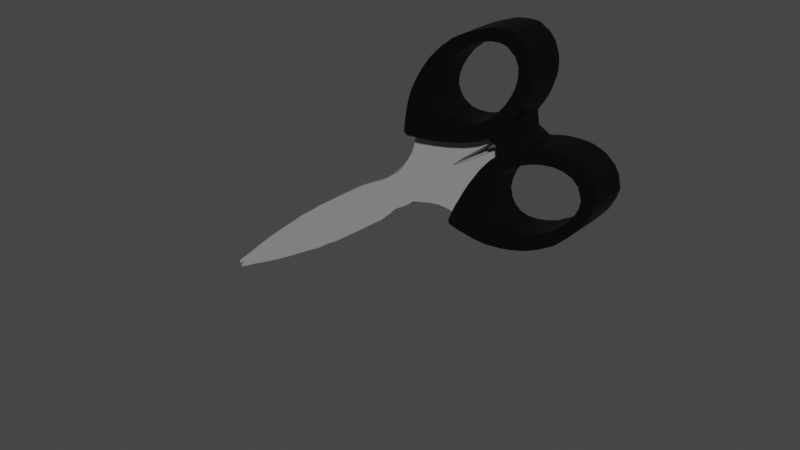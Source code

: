 # Source: Scissors_2.blend  (saved by Blender 2.93.21; exported with 4.5.12 LTS)
import bpy
from mathutils import Matrix  # noqa: F401  (used for matrix-valued properties, if any)

bpy.ops.wm.read_factory_settings(use_empty=True)
scene = bpy.context.scene
scene.name = 'Scene'

# ---- collections
col_collection = bpy.data.collections.new('Collection'); scene.collection.children.link(col_collection)

# ---- materials (node trees are filled in below, after node groups)
mat_material = bpy.data.materials.new('Material')
mat_material.use_transparent_shadow = False
mat_material_001 = bpy.data.materials.new('Material.001')
mat_material_001.use_transparent_shadow = False

# ---- material node trees
mat_material.use_nodes = True; mat_material.node_tree.nodes.clear()
_N = mat_material.node_tree.nodes; _L = mat_material.node_tree.links
n0 = _N.new('ShaderNodeBsdfPrincipled'); n0.name = 'Principled BSDF'; n0.location = (10, 300)
n0.distribution = 'GGX'
n0.subsurface_method = 'BURLEY'
n0.inputs[0].default_value = (0.0, 0.0, 0.0, 1.0)
n0.inputs[2].default_value = 0.5227
n0.inputs[3].default_value = 1.45
n0.inputs[13].default_value = 0.3091
n0.inputs[27].default_value = (0.0, 0.0, 0.0, 1.0)
n0.inputs[28].default_value = 1.0
n1 = _N.new('ShaderNodeOutputMaterial'); n1.name = 'Material Output'; n1.location = (300, 300)
_L.new(n0.outputs[0], n1.inputs[0])
n1.is_active_output = True
mat_material_001.use_nodes = True; mat_material_001.node_tree.nodes.clear()
_N = mat_material_001.node_tree.nodes; _L = mat_material_001.node_tree.links
n0 = _N.new('ShaderNodeBsdfPrincipled'); n0.name = 'Principled BSDF'; n0.location = (10, 300)
n0.distribution = 'GGX'
n0.subsurface_method = 'BURLEY'
n0.inputs[0].default_value = (0.3, 0.3, 0.3, 1.0)
n0.inputs[2].default_value = 0.5409
n0.inputs[3].default_value = 1.45
n0.inputs[13].default_value = 0.7
n0.inputs[27].default_value = (0.0, 0.0, 0.0, 1.0)
n0.inputs[28].default_value = 1.0
n1 = _N.new('ShaderNodeOutputMaterial'); n1.name = 'Material Output'; n1.location = (300, 300)
_L.new(n0.outputs[0], n1.inputs[0])
n1.is_active_output = True

# ---- world
world_world = bpy.data.worlds.new('World'); scene.world = world_world
world_world.use_nodes = True; world_world.node_tree.nodes.clear()
_N = world_world.node_tree.nodes; _L = world_world.node_tree.links
n0 = _N.new('ShaderNodeOutputWorld'); n0.name = 'World Output'; n0.location = (300, 300)
n1 = _N.new('ShaderNodeBackground'); n1.name = 'Background'; n1.location = (10, 300)
n1.inputs[0].default_value = (0.05088, 0.05088, 0.05088, 1.0)
_L.new(n1.outputs[0], n0.inputs[0])
n0.is_active_output = True
world_world.color = (0.05088, 0.05088, 0.05088)
world_world.use_sun_shadow = False
world_world.sun_shadow_jitter_overblur = 0.0

# ---- meshes
me_cube_001 = bpy.data.meshes.new('Cube.001')
me_cube_001.from_pydata([(-1.173, -1.0, -1.102), (-0.4775, -1.0, 0.4548), (-1.173, 1.0, -1.102), (-0.4775, 1.0, 0.4548), (0.7682, -1.0, -0.2711), (0.7924, -1.0, 0.7044), (0.7682, 1.0, -0.2711), (0.7924, 1.0, 0.7044), (0.02662, -1.0, -0.6208), (0.02662, 1.0, -0.6208), (-0.08916, -1.0, -0.6559), (-0.08916, 1.0, -0.6559), (-0.5583, 1.0, 0.06239), (-0.6452, 1.0, -0.08679), (-0.4406, 1.0, 0.2116), (-0.7043, 1.0, -0.3624), (-0.1829, -1.0, -0.6735), (-0.3882, 1.003, 0.2585), (-0.6604, 1.0, -0.4783), (-0.1829, 1.0, -0.6735), (-0.6969, 1.0, -0.2302), (-0.4272, 1.0, 0.2271), (-0.3502, 1.0, 0.2839), (-0.2971, 1.0, 0.3337), (-0.03367, 1.0, 0.507), (-0.1394, 1.0, 0.4447), (-0.2271, 1.0, 0.3915), (0.259, 1.0, 0.6176), (0.5129, 1.0, 0.6031), (0.3912, 1.0, 0.6262), (0.1155, 1.0, 0.5785), (-0.3263, -1.0, -0.6743), (-0.3263, 1.0, -0.6743), (-0.4585, -1.0, -0.6524), (-0.4585, 1.0, -0.6524), (-0.6604, -1.0, -0.4783), (0.2137, 1.0, -0.5261), (0.1282, 1.0, -0.5769), (0.4064, 1.0, -0.3624), (0.6558, 1.0, 0.4872), (0.6811, 1.0, 0.06239), (0.6106, 1.0, -0.08679), (0.7141, 1.0, 0.2116), (0.324, 1.0, -0.4436), (0.519, 1.0, -0.2302), (0.7123, 1.0, 0.355), (-0.7043, -1.0, -0.3624), (-0.6969, -1.0, -0.2302), (-0.6452, -1.0, -0.08679), (0.2137, -1.0, -0.5261), (0.1282, -1.0, -0.5769), (0.4064, -1.0, -0.3624), (0.6558, -1.0, 0.4872), (0.6811, -1.0, 0.06239), (0.6106, -1.0, -0.08679), (0.7141, -1.0, 0.2116), (0.519, -1.0, -0.2302), (-0.5583, -1.0, 0.06239), (0.7123, -1.0, 0.355), (0.324, -1.0, -0.4436), (-0.4406, -1.0, 0.2116), (-0.4272, -1.0, 0.2271), (-0.3882, -0.9971, 0.2585), (-0.3502, -1.0, 0.2839), (-0.2971, -1.0, 0.3337), (-0.1394, -1.0, 0.4447), (-0.2271, -1.0, 0.3915), (0.259, -1.0, 0.6176), (0.1155, -1.0, 0.5785), (0.5129, -1.0, 0.6031), (0.3912, -1.0, 0.6262), (-0.03367, -1.0, 0.507), (-0.6003, 1.0, -0.5626), (-0.6003, -1.0, -0.5626), (0.05304, 1.0, 0.7367), (0.05304, -1.0, 0.7367), (-0.296, 1.0, 0.5837), (-0.296, -1.0, 0.5837), (0.3251, 1.0, 0.6219), (0.3251, -1.0, 0.6219), (0.452, 1.0, 0.6146), (0.452, -1.0, 0.6146), (0.451, 1.0, 0.8278), (0.451, -1.0, 0.8278), (0.611, 1.0, 0.8187), (0.611, -1.0, 0.8187), (0.2482, 1.0, 0.803), (0.2482, -1.0, 0.803), (-0.1146, 1.0, 0.671), (-0.1146, -1.0, 0.671), (-0.38, 1.0, 0.5362), (-0.38, -1.0, 0.5362), (0.9471, -1.0, 0.2103), (0.9471, 1.0, 0.2103), (0.9427, -1.0, 0.4205), (0.9427, 1.0, 0.4205), (0.8743, -1.0, 0.605), (0.8743, 1.0, 0.605), (0.8775, -1.0, -0.04511), (0.8775, 1.0, -0.04511), (0.9321, -1.0, 0.1222), (0.9321, 1.0, 0.1222), (0.8266, -1.0, -0.166), (0.8266, 1.0, -0.166), (0.9497, -1.0, 0.3319), (0.9497, 1.0, 0.3319), (-0.1159, -1.0, -0.9396), (-0.1159, 1.0, -0.9396), (0.4125, -1.0, -0.8459), (0.4125, 1.0, -0.8459), (-0.5589, -1.0, -1.037), (-0.5589, 1.0, -1.037), (-0.7795, -1.0, -1.068), (-0.7795, 1.0, -1.068), (-0.3374, -1.0, -0.9936), (-0.3374, 1.0, -0.9936), (0.1623, -1.0, -0.8367), (0.1623, 1.0, -0.8367), (0.6636, -1.0, -0.4289), (0.6636, 1.0, -0.4289), (0.6981, 1.0, -0.6562), (0.6981, -1.0, -0.6562), (0.7213, -1.0, -0.3426), (0.7213, 1.0, -0.3426), (0.2693, -1.0, -0.7709), (0.2693, 1.0, -0.7709), (-0.005402, -1.0, -0.9013), (-0.005402, 1.0, -0.9013), (-0.2267, -1.0, -0.9663), (-0.2267, 1.0, -0.9663), (-0.4482, -1.0, -1.019), (-0.4482, 1.0, -1.019), (-0.6692, -1.0, -1.055), (-0.6692, 1.0, -1.055), (-0.8897, -1.0, -1.086), (-0.8897, 1.0, -1.086), (-0.9956, -1.0, -0.1637), (-0.9956, 1.0, -0.1637), (-0.7912, -1.0, 0.15), (-0.7912, 1.0, 0.15), (-1.17, -1.0, -0.6181), (-1.17, 1.0, -0.6181), (-1.215, -1.0, -0.8809), (-1.215, 1.0, -0.8809), (-1.106, -1.0, -0.3941), (-1.106, 1.0, -0.3941), (-0.8894, -1.0, 0.01396), (-0.8894, 1.0, 0.01396), (-0.6305, -1.0, 0.3215), (-0.6305, 1.0, 0.3215), (-1.224, -1.0, -0.9886), (-1.224, 1.0, -0.9886), (-1.189, -1.0, -0.7243), (-1.189, 1.0, -0.7243), (-1.14, -1.0, -0.5031), (-1.14, 1.0, -0.5031), (-1.043, -1.0, -0.256), (-1.043, 1.0, -0.256), (-0.9353, -1.0, -0.06222), (-0.9353, 1.0, -0.06222), (-0.8345, -1.0, 0.08773), (-0.8345, 1.0, 0.08773), (-0.6903, -1.0, 0.261), (-0.6903, 1.0, 0.261), (-0.563, -1.0, 0.3877), (-0.563, 1.0, 0.3877), (-1.23, -1.0, -1.062), (-1.23, 1.0, -1.062), (-5.243, -0.4559, -4.791), (-1.301, -0.457, -1.6), (-5.243, 0.4015, -4.791), (-1.651, -0.4559, -2.587), (0.3575, -0.4559, -0.7275), (0.3575, 0.4015, -0.7275), (-2.456, 0.4015, -3.237), (-2.834, -0.4559, -3.493), (-3.832, 0.4015, -4.09), (-1.138, -0.4559, -1.097), (-1.152, 0.9958, -1.097), (-3.935, -0.4559, -4.155), (-0.8803, 0.4015, -1.084), (-3.238, -0.4559, -3.755), (-3.14, 0.4015, -3.678), (-0.8803, -0.4559, -1.084), (-4.523, 0.4015, -4.479), (-4.523, -0.4559, -4.474), (-0.1376, 0.4015, -0.9491), (-1.817, -0.4559, -2.76), (-0.1376, -0.4559, -0.9491), (-0.3852, -0.4559, -1.004), (-0.3852, 0.4015, -1.004), (-2.274, -0.4559, -3.093), (-0.2614, 0.4015, -0.9756), (-0.2614, -0.4559, -0.9756), (-0.509, -0.4559, -1.03), (-0.509, 0.4015, -1.03), (-0.7566, 0.4015, -1.066), (-3.022, -0.4559, -3.606), (-2.794, 0.4015, -3.458), (-0.7566, -0.4559, -1.066), (-3.486, 0.4015, -3.892), (-1.004, -0.4559, -1.092), (-1.004, 0.4015, -1.092), (-3.599, -0.4559, -3.959), (-4.177, -0.4559, -4.291), (-4.177, 0.4015, -4.299), (-4.869, 0.4015, -4.649), (-4.869, -0.4559, -4.645), (-3.419, -0.4559, -3.287), (-3.419, 0.4015, -3.287), (-1.704, 0.4036, -2.015), (-1.628, -0.4584, -1.949), (-1.549, -0.4589, -1.893), (-1.677, 0.4041, -1.962), (-2.521, -0.4559, -2.53), (-2.521, 0.4015, -2.53), (-4.766, 0.4015, -4.391), (-4.093, 0.4015, -3.842), (-4.317, -0.4559, -4.023), (-2.072, -0.4559, -2.266), (-2.072, 0.4015, -2.266), (-1.73, 0.4031, -2.067), (0.25, 0.4015, -0.8738), (0.25, -0.4559, -0.8738), (-1.785, -0.4575, -2.072), (0.3878, 0.4015, -0.7939), (0.3878, -0.4559, -0.7939), (-1.47, -0.4593, -1.848), (0.3569, 0.4015, -0.7641), (0.3569, -0.4559, -0.7641), (-1.195, 0.4015, -1.148), (-1.41, 0.4026, -1.59), (-2.297, 0.4015, -2.387), (-0.1333, 0.4014, -1.243), (-0.3019, -0.4559, -1.295), (-4.766, -0.4559, -4.391), (-3.644, -0.4559, -3.471), (-3.868, 0.4015, -3.66), (-2.297, -0.4559, -2.387), (-2.166, 0.4015, -3.03), (-0.5709, -0.4559, -1.039), (-0.5709, 0.4015, -1.039), (-2.372, -0.4559, -3.165), (-2.97, 0.4015, -2.908), (-1.707, -0.4579, -2.011), (-4.317, 0.4015, -4.023), (-1.651, 0.4045, -1.915), (-2.97, -0.4559, -2.908), (-1.209, -0.4584, -1.437), (0.3829, 0.4015, -0.7824), (0.3829, -0.4559, -0.7824), (-1.624, 0.405, -1.879), (-1.162, -0.4585, -1.285), (-1.183, -0.4585, -1.356), (-1.257, -0.4584, -1.537), (-3.644, 0.4015, -3.471), (-4.991, 0.4015, -4.574), (-4.991, -0.4559, -4.574), (-4.542, 0.4015, -4.212), (-4.542, -0.4559, -4.212), (-4.429, 0.4015, -4.118), (-4.429, -0.4559, -4.118), (-4.205, -0.4559, -3.934), (-4.205, 0.4015, -3.934), (-4.654, 0.4015, -4.3), (-4.654, -0.4559, -4.3), (-5.243, 0.0004652, -4.791), (-2.826, 0.0004651, -3.481), (-3.935, 0.0004652, -4.155), (-3.238, 0.0004652, -3.755), (-4.523, 0.0004652, -4.474), (-3.022, 0.0004652, -3.606), (-3.599, 0.0004652, -3.959), (-4.177, 0.0004652, -4.291), (-4.869, 0.0004652, -4.645), (-4.317, 0.0004652, -4.023), (-4.991, 0.0004652, -4.574), (-4.542, 0.0004652, -4.212), (-2.373, 0.0004652, -3.166), (-4.766, 0.0004652, -4.391), (-4.429, 0.0004652, -4.118), (-4.205, 0.0004652, -3.934), (-4.654, 0.0004652, -4.3), (-5.056, 0.4015, -4.75), (-5.056, -0.4559, -4.744), (-5.056, 0.0004652, -4.744), (-5.149, 0.4015, -4.801), (-5.149, 0.0004652, -4.799), (-5.149, -0.4559, -4.799), (-5.214, 0.4015, -4.825), (-5.214, 0.0004652, -4.817), (-5.214, -0.4559, -4.817), (0.4933, 1.0, -0.7923), (0.4933, -1.0, -0.7923), (0.6251, 1.0, -0.7047), (0.6251, -1.0, -0.7047), (0.5092, 1.0, -0.8163), (0.5092, -1.0, -0.8163), (0.641, 1.0, -0.7287), (0.641, -1.0, -0.7287)], [], [(164, 1, 3, 165), (28, 7, 97, 95, 105, 93, 101, 99, 103, 6, 123, 119, 120, 294, 292, 109, 125, 117, 127, 107, 129, 115, 131, 111, 133, 113, 135, 2, 167, 151, 143, 153, 141, 155, 145, 157, 137, 159, 147, 161, 139, 163, 149, 165, 3, 22, 17, 21, 14, 12, 13, 20, 15, 18, 72, 34, 32, 19, 11, 9, 37, 36, 43, 38, 44, 41, 40, 42, 45, 39), (3, 90, 76, 88, 74, 86, 82, 84, 7, 28, 80, 29, 78, 27, 30, 24, 25, 26, 23, 22), (97, 7, 5, 96), (123, 6, 4, 122), (90, 3, 1, 91), (63, 1, 164, 148, 162, 138, 160, 146, 158, 136, 156, 144, 154, 140, 152, 142, 150, 166, 0, 134, 112, 132, 110, 130, 114, 128, 106, 126, 116, 124, 108, 293, 295, 121, 118, 122, 4, 102, 98, 100, 92, 104, 94, 96, 5, 69, 52, 58, 55, 53, 54, 56, 51, 59, 49, 50, 8, 10, 16, 31, 33, 73, 35, 46, 47, 48, 57, 60, 61, 62), (69, 5, 85, 83, 87, 75, 89, 77, 91, 1, 63, 64, 66, 65, 71, 68, 67, 79, 70, 81), (24, 30, 68, 71), (30, 27, 67, 68), (78, 29, 70, 79), (80, 28, 69, 81), (69, 28, 39, 52), (52, 39, 45, 58), (58, 45, 42, 55), (55, 42, 40, 53), (53, 40, 41, 54), (54, 41, 44, 56), (56, 44, 38, 51), (51, 38, 43, 59), (59, 43, 36, 49), (49, 36, 37, 50), (50, 37, 9, 8), (11, 10, 8, 9), (19, 16, 10, 11), (32, 31, 16, 19), (34, 33, 31, 32), (72, 73, 33, 34), (18, 15, 46, 35), (15, 20, 47, 46), (20, 13, 48, 47), (13, 12, 57, 48), (12, 14, 60, 57), (14, 21, 61, 60), (21, 17, 62, 61), (17, 22, 63, 62), (22, 23, 64, 63), (23, 26, 66, 64), (26, 25, 65, 66), (25, 24, 71, 65), (18, 35, 73, 72), (86, 74, 75, 87), (88, 76, 77, 89), (27, 78, 79, 67), (29, 80, 81, 70), (84, 82, 83, 85), (7, 84, 85, 5), (82, 86, 87, 83), (74, 88, 89, 75), (76, 90, 91, 77), (101, 93, 92, 100), (105, 95, 94, 104), (95, 97, 96, 94), (103, 99, 98, 102), (99, 101, 100, 98), (6, 103, 102, 4), (93, 105, 104, 92), (129, 107, 106, 128), (125, 109, 108, 124), (133, 111, 110, 132), (135, 113, 112, 134), (131, 115, 114, 130), (127, 117, 116, 126), (294, 120, 121, 295), (156, 136, 137, 157), (119, 123, 122, 118), (117, 125, 124, 116), (107, 127, 126, 106), (115, 129, 128, 114), (111, 131, 130, 110), (113, 133, 132, 112), (2, 135, 134, 0), (120, 119, 118, 121), (160, 138, 139, 161), (152, 140, 141, 153), (150, 142, 143, 151), (154, 144, 145, 155), (158, 146, 147, 159), (162, 148, 149, 163), (166, 150, 151, 167), (142, 152, 153, 143), (140, 154, 155, 141), (144, 156, 157, 145), (136, 158, 159, 137), (146, 160, 161, 147), (138, 162, 163, 139), (148, 164, 165, 149), (0, 166, 167, 2), (227, 169, 231, 251), (228, 173, 172, 229), (271, 267, 175, 197), (202, 178, 177, 201), (196, 180, 183, 199), (273, 268, 179, 204), (272, 269, 181, 203), (173, 186, 188, 172), (196, 199, 240, 241), (192, 190, 189, 193), (186, 192, 193, 188), (190, 195, 194, 189), (274, 270, 185, 207), (269, 271, 197, 181), (230, 178, 202), (180, 202, 201, 183), (268, 272, 203, 179), (178, 230, 231, 169, 254, 248, 253, 252, 177), (270, 273, 204, 185), (244, 211, 213, 210), (224, 244, 210, 221), (280, 275, 245, 260), (282, 277, 258, 264), (236, 208, 209, 255), (211, 212, 246, 213), (276, 279, 216, 256), (237, 236, 255), (247, 214, 215, 243), (222, 223, 234, 233), (238, 219, 220, 232), (219, 224, 221, 220), (222, 225, 226, 223), (196, 241, 195, 190, 192, 186, 173, 228, 249, 225, 222, 233, 239, 174, 198, 182, 200, 176, 205, 184, 206, 283, 286, 289, 170, 256, 216, 264, 258, 260, 245, 263, 217, 237, 255, 209, 243, 215, 232, 220, 221, 210, 213, 246, 251, 231, 230, 202, 180), (249, 228, 229, 250), (214, 238, 232, 215), (233, 234, 171, 187, 191, 242, 278, 239), (279, 282, 264, 216), (277, 280, 260, 258), (240, 199, 183, 201, 177, 252, 253, 248, 254, 169, 227, 212, 211, 244, 224, 219, 238, 214, 247, 208, 236, 237, 217, 262, 218, 261, 259, 265, 235, 257, 168, 291, 288, 284, 207, 185, 204, 179, 203, 181, 197, 175, 242, 191, 187, 171, 234, 223, 226, 250, 229, 172, 188, 193, 189, 194), (285, 274, 207, 284), (195, 241, 240, 194), (208, 247, 243, 209), (275, 281, 263, 245), (267, 278, 242, 175), (266, 276, 256, 170), (225, 249, 250, 226), (212, 227, 251, 246), (262, 217, 263, 281), (168, 257, 276, 266), (174, 239, 278, 267), (218, 262, 281, 275), (259, 261, 280, 277), (235, 265, 282, 279), (257, 235, 279, 276), (265, 259, 277, 282), (283, 206, 274, 285), (184, 205, 273, 270), (176, 200, 272, 268), (182, 198, 271, 269), (206, 184, 270, 274), (200, 182, 269, 272), (205, 176, 268, 273), (198, 174, 267, 271), (261, 218, 275, 280), (286, 283, 285, 287), (287, 285, 284, 288), (290, 287, 288, 291), (289, 286, 287, 290), (170, 289, 290, 266), (266, 290, 291, 168), (109, 292, 293, 108), (294, 295, 299, 298), (296, 298, 299, 297), (292, 294, 298, 296), (295, 293, 297, 299), (293, 292, 296, 297)])
me_cube_001.polygons.foreach_set('material_index', [0, 0, 0, 0, 0, 0, 0, 0, 0, 0, 0, 0, 0, 0, 0, 0, 0, 0, 0, 0, 0, 0, 0, 0, 0, 0, 0, 0, 0, 0, 0, 0, 0, 0, 0, 0, 0, 0, 0, 0, 0, 0, 0, 0, 0, 0, 0, 0, 0, 0, 0, 0, 0, 0, 0, 0, 0, 0, 0, 0, 0, 0, 0, 0, 0, 0, 0, 0, 0, 0, 0, 0, 0, 0, 0, 0, 0, 0, 0, 0, 0, 0, 0, 0, 0, 0, 0, 0, 1, 0, 1, 0, 0, 1, 1, 0, 0, 0, 0, 0, 1, 1, 0, 0, 1, 1, 1, 1, 1, 1, 1, 1, 1, 1, 1, 1, 1, 1, 1, 1, 1, 0, 1, 1, 1, 1, 1, 1, 0, 1, 1, 1, 1, 0, 1, 1, 1, 1, 1, 1, 1, 1, 1, 1, 1, 1, 1, 1, 1, 1, 1, 1, 1, 1, 1, 1, 1, 1, 0, 0, 0, 0, 0, 0])
_uv = me_cube_001.uv_layers.new(name='UVMap')
_uv.uv.foreach_set('vector', [0.6094, 0.0, 0.625, 0.0, 0.625, 0.25, 0.6094, 0.25, 0.5754, 0.4384, 0.625, 0.5, 0.5938, 0.5, 0.5625, 0.5, 0.5312, 0.5, 0.5, 0.5, 0.4688, 0.5, 0.4375, 0.5, 0.4062, 0.5, 0.375, 0.5, 0.375, 0.4844, 0.375, 0.4688, 0.375, 0.4611, 0.375, 0.4551, 0.375, 0.4442, 0.375, 0.4375, 0.375, 0.4219, 0.375, 0.4062, 0.375, 0.3906, 0.375, 0.375, 0.375, 0.3593, 0.375, 0.3437, 0.375, 0.328, 0.375, 0.3124, 0.375, 0.2968, 0.375, 0.2812, 0.375, 0.2656, 0.375, 0.25, 0.3828, 0.25, 0.3906, 0.25, 0.4062, 0.25, 0.4219, 0.25, 0.4375, 0.25, 0.4531, 0.25, 0.4688, 0.25, 0.4844, 0.25, 0.5, 0.25, 0.5156, 0.25, 0.5312, 0.25, 0.5469, 0.25, 0.5625, 0.25, 0.5781, 0.25, 0.5938, 0.25, 0.6094, 0.25, 0.625, 0.25, 0.5754, 0.3032, 0.5609, 0.2913, 0.5444, 0.2825, 0.5264, 0.277, 0.5078, 0.2752, 0.4892, 0.277, 0.4712, 0.2825, 0.4547, 0.2913, 0.4402, 0.3032, 0.4343, 0.3104, 0.4283, 0.3177, 0.4195, 0.3342, 0.4141, 0.3521, 0.4122, 0.3708, 0.4141, 0.3894, 0.4195, 0.4074, 0.4283, 0.4239, 0.4402, 0.4384, 0.4547, 0.4503, 0.4712, 0.4591, 0.4892, 0.4645, 0.5078, 0.4664, 0.5264, 0.4645, 0.5444, 0.4591, 0.5609, 0.4503, 0.625, 0.25, 0.625, 0.2812, 0.625, 0.3125, 0.625, 0.3438, 0.625, 0.375, 0.625, 0.4062, 0.625, 0.4375, 0.625, 0.4688, 0.625, 0.5, 0.5754, 0.4384, 0.5813, 0.4311, 0.5873, 0.4239, 0.5917, 0.4156, 0.5961, 0.4074, 0.6015, 0.3894, 0.6034, 0.3708, 0.6015, 0.3521, 0.5961, 0.3342, 0.5873, 0.3177, 0.5754, 0.3032, 0.5938, 0.5, 0.625, 0.5, 0.625, 0.75, 0.5938, 0.75, 0.3594, 0.5, 0.375, 0.5, 0.375, 0.75, 0.3594, 0.75, 0.8438, 0.5, 0.875, 0.5, 0.875, 0.75, 0.8438, 0.75, 0.5754, 0.9468, 0.625, 1.0, 0.6094, 1.0, 0.5938, 1.0, 0.5781, 1.0, 0.5625, 1.0, 0.5469, 1.0, 0.5312, 1.0, 0.5156, 1.0, 0.5, 1.0, 0.4844, 1.0, 0.4688, 1.0, 0.4531, 1.0, 0.4375, 1.0, 0.4219, 1.0, 0.4062, 1.0, 0.3906, 1.0, 0.3828, 1.0, 0.375, 1.0, 0.375, 0.9844, 0.375, 0.9688, 0.375, 0.9532, 0.375, 0.9376, 0.375, 0.922, 0.375, 0.9063, 0.375, 0.8907, 0.375, 0.875, 0.375, 0.8594, 0.375, 0.8438, 0.375, 0.8281, 0.375, 0.8125, 0.375, 0.8058, 0.375, 0.7949, 0.375, 0.7889, 0.375, 0.7812, 0.375, 0.7656, 0.375, 0.75, 0.4062, 0.75, 0.4375, 0.75, 0.4688, 0.75, 0.5, 0.75, 0.5312, 0.75, 0.5625, 0.75, 0.5938, 0.75, 0.625, 0.75, 0.5754, 0.8116, 0.5609, 0.7997, 0.5444, 0.7909, 0.5264, 0.7855, 0.5078, 0.7836, 0.4892, 0.7855, 0.4712, 0.7909, 0.4547, 0.7997, 0.4402, 0.8116, 0.4283, 0.8261, 0.4195, 0.8426, 0.4141, 0.8606, 0.4122, 0.8792, 0.4141, 0.8979, 0.4195, 0.9158, 0.4283, 0.9323, 0.4343, 0.9396, 0.4402, 0.9468, 0.4547, 0.9587, 0.4712, 0.9675, 0.4892, 0.973, 0.5078, 0.9748, 0.5264, 0.973, 0.5444, 0.9675, 0.5609, 0.9587, 0.5754, 0.8116, 0.625, 0.75, 0.625, 0.7812, 0.625, 0.8125, 0.625, 0.8438, 0.625, 0.875, 0.625, 0.9062, 0.625, 0.9375, 0.625, 0.9688, 0.625, 1.0, 0.5754, 0.9468, 0.5873, 0.9323, 0.5961, 0.9158, 0.6015, 0.8979, 0.6034, 0.8792, 0.6015, 0.8606, 0.5961, 0.8426, 0.5917, 0.8344, 0.5873, 0.8261, 0.5813, 0.8189, 1.0, 0.5641, 0.9688, 0.5641, 0.9687, 0.94, 1.0, 0.94, 0.9687, 0.5641, 0.9375, 0.5641, 0.9375, 0.94, 0.9688, 0.94, 0.9219, 0.5641, 0.9062, 0.5641, 0.9062, 0.94, 0.9219, 0.94, 0.8906, 0.5641, 0.875, 0.5641, 0.875, 0.94, 0.8906, 0.94, 0.875, 0.94, 0.875, 0.5641, 0.8438, 0.5641, 0.8437, 0.94, 0.8438, 0.94, 0.8438, 0.5641, 0.8125, 0.5641, 0.8125, 0.94, 0.8125, 0.94, 0.8125, 0.5641, 0.7812, 0.5641, 0.7812, 0.94, 0.7812, 0.94, 0.7812, 0.5641, 0.75, 0.5641, 0.75, 0.94, 0.75, 0.94, 0.75, 0.5641, 0.7188, 0.5641, 0.7187, 0.94, 0.7188, 0.94, 0.7188, 0.5641, 0.6875, 0.5641, 0.6875, 0.94, 0.6875, 0.94, 0.6875, 0.5641, 0.6562, 0.5641, 0.6562, 0.94, 0.6562, 0.94, 0.6562, 0.5641, 0.625, 0.5641, 0.625, 0.94, 0.625, 0.94, 0.625, 0.5641, 0.5938, 0.5641, 0.5937, 0.94, 0.5938, 0.94, 0.5938, 0.5641, 0.5625, 0.5641, 0.5625, 0.94, 0.5625, 0.94, 0.5625, 0.5641, 0.5312, 0.5641, 0.5312, 0.94, 0.5, 0.5641, 0.5, 0.94, 0.5312, 0.94, 0.5312, 0.5641, 0.4688, 0.5641, 0.4688, 0.94, 0.5, 0.94, 0.5, 0.5641, 0.4375, 0.5641, 0.4375, 0.94, 0.4688, 0.94, 0.4688, 0.5641, 0.4062, 0.5641, 0.4062, 0.94, 0.4375, 0.94, 0.4375, 0.5641, 0.3906, 0.5641, 0.3906, 0.94, 0.4062, 0.94, 0.4062, 0.5641, 0.375, 0.5641, 0.3438, 0.5641, 0.3438, 0.94, 0.375, 0.94, 0.3438, 0.5641, 0.3125, 0.5641, 0.3125, 0.94, 0.3438, 0.94, 0.3125, 0.5641, 0.2812, 0.5641, 0.2812, 0.94, 0.3125, 0.94, 0.2812, 0.5641, 0.25, 0.5641, 0.25, 0.94, 0.2812, 0.94, 0.25, 0.5641, 0.2188, 0.5641, 0.2188, 0.94, 0.25, 0.94, 0.2188, 0.5641, 0.1875, 0.5641, 0.1875, 0.94, 0.2188, 0.94, 0.1875, 0.5641, 0.1562, 0.5641, 0.1562, 0.94, 0.1875, 0.94, 0.1562, 0.5641, 0.125, 0.5641, 0.125, 0.94, 0.1562, 0.94, 0.125, 0.5641, 0.09375, 0.5641, 0.09375, 0.94, 0.125, 0.94, 0.09375, 0.5641, 0.0625, 0.5641, 0.0625, 0.94, 0.09375, 0.94, 0.0625, 0.5641, 0.03125, 0.5641, 0.03125, 0.94, 0.0625, 0.94, 0.03125, 0.5641, 0.0, 0.5641, 0.0, 0.94, 0.03125, 0.94, 0.375, 0.5641, 0.375, 0.94, 0.3906, 0.94, 0.3906, 0.5641, 0.7188, 0.5, 0.75, 0.5, 0.75, 0.75, 0.7188, 0.75, 0.7812, 0.5, 0.8125, 0.5, 0.8125, 0.75, 0.7812, 0.75, 0.9375, 0.5641, 0.9219, 0.5641, 0.9219, 0.94, 0.9375, 0.94, 0.9062, 0.5641, 0.8906, 0.5641, 0.8906, 0.94, 0.9062, 0.94, 0.6562, 0.5, 0.6875, 0.5, 0.6875, 0.75, 0.6562, 0.75, 0.625, 0.5, 0.6562, 0.5, 0.6562, 0.75, 0.625, 0.75, 0.6875, 0.5, 0.7188, 0.5, 0.7188, 0.75, 0.6875, 0.75, 0.75, 0.5, 0.7812, 0.5, 0.7812, 0.75, 0.75, 0.75, 0.8125, 0.5, 0.8438, 0.5, 0.8438, 0.75, 0.8125, 0.75, 0.4688, 0.5, 0.5, 0.5, 0.5, 0.75, 0.4688, 0.75, 0.5312, 0.5, 0.5625, 0.5, 0.5625, 0.75, 0.5312, 0.75, 0.5625, 0.5, 0.5938, 0.5, 0.5938, 0.75, 0.5625, 0.75, 0.4062, 0.5, 0.4375, 0.5, 0.4375, 0.75, 0.4062, 0.75, 0.4375, 0.5, 0.4688, 0.5, 0.4688, 0.75, 0.4375, 0.75, 0.375, 0.5, 0.4062, 0.5, 0.4062, 0.75, 0.375, 0.75, 0.5, 0.5, 0.5312, 0.5, 0.5312, 0.75, 0.5, 0.75, 0.2343, 0.5, 0.25, 0.5, 0.25, 0.75, 0.2343, 0.75, 0.2969, 0.5, 0.3125, 0.5, 0.3125, 0.75, 0.2969, 0.75, 0.1718, 0.5, 0.1874, 0.5, 0.1874, 0.75, 0.1718, 0.75, 0.1406, 0.5, 0.1562, 0.5, 0.1562, 0.75, 0.1406, 0.75, 0.203, 0.5, 0.2187, 0.5, 0.2187, 0.75, 0.203, 0.75, 0.2656, 0.5, 0.2812, 0.5, 0.2812, 0.75, 0.2656, 0.75, 0.3301, 0.5, 0.3361, 0.5, 0.3361, 0.75, 0.3301, 0.75, 0.4844, 0.0, 0.5, 0.0, 0.5, 0.25, 0.4844, 0.25, 0.3438, 0.5, 0.3594, 0.5, 0.3594, 0.75, 0.3438, 0.75, 0.2812, 0.5, 0.2969, 0.5, 0.2969, 0.75, 0.2812, 0.75, 0.25, 0.5, 0.2656, 0.5, 0.2656, 0.75, 0.25, 0.75, 0.2187, 0.5, 0.2343, 0.5, 0.2343, 0.75, 0.2187, 0.75, 0.1874, 0.5, 0.203, 0.5, 0.203, 0.75, 0.1874, 0.75, 0.1562, 0.5, 0.1718, 0.5, 0.1718, 0.75, 0.1562, 0.75, 0.125, 0.5, 0.1406, 0.5, 0.1406, 0.75, 0.125, 0.75, 0.3361, 0.5, 0.3438, 0.5, 0.3438, 0.75, 0.3361, 0.75, 0.5469, 0.0, 0.5625, 0.0, 0.5625, 0.25, 0.5469, 0.25, 0.4219, 0.0, 0.4375, 0.0, 0.4375, 0.25, 0.4219, 0.25, 0.3906, 0.0, 0.4062, 0.0, 0.4062, 0.25, 0.3906, 0.25, 0.4531, 0.0, 0.4688, 0.0, 0.4688, 0.25, 0.4531, 0.25, 0.5156, 0.0, 0.5312, 0.0, 0.5312, 0.25, 0.5156, 0.25, 0.5781, 0.0, 0.5938, 0.0, 0.5938, 0.25, 0.5781, 0.25, 0.3828, 0.0, 0.3906, 0.0, 0.3906, 0.25, 0.3828, 0.25, 0.4062, 0.0, 0.4219, 0.0, 0.4219, 0.25, 0.4062, 0.25, 0.4375, 0.0, 0.4531, 0.0, 0.4531, 0.25, 0.4375, 0.25, 0.4688, 0.0, 0.4844, 0.0, 0.4844, 0.25, 0.4688, 0.25, 0.5, 0.0, 0.5156, 0.0, 0.5156, 0.25, 0.5, 0.25, 0.5312, 0.0, 0.5469, 0.0, 0.5469, 0.25, 0.5312, 0.25, 0.5625, 0.0, 0.5781, 0.0, 0.5781, 0.25, 0.5625, 0.25, 0.5938, 0.0, 0.6094, 0.0, 0.6094, 0.25, 0.5938, 0.25, 0.375, 0.0, 0.3828, 0.0, 0.3828, 0.25, 0.375, 0.25, 0.6211, 0.0, 0.625, 0.0, 0.6211, 0.2813, 0.6191, 0.2656, 0.6211, 0.5, 0.625, 0.5, 0.625, 0.75, 0.6211, 0.75, 0.2344, 0.625, 0.25, 0.625, 0.25, 0.75, 0.2344, 0.75, 0.7969, 0.5, 0.8125, 0.5, 0.8125, 0.75, 0.7969, 0.75, 0.7656, 0.5, 0.7812, 0.5, 0.7812, 0.75, 0.7656, 0.75, 0.1719, 0.625, 0.1875, 0.625, 0.1875, 0.75, 0.1719, 0.75, 0.2031, 0.625, 0.2188, 0.625, 0.2188, 0.75, 0.2031, 0.75, 0.625, 0.5, 0.6875, 0.5, 0.6875, 0.75, 0.625, 0.75, 0.7656, 0.5, 0.7656, 0.75, 0.7422, 0.75, 0.7422, 0.5, 0.7031, 0.5, 0.7188, 0.5, 0.7188, 0.75, 0.7031, 0.75, 0.6875, 0.5, 0.7031, 0.5, 0.7031, 0.75, 0.6875, 0.75, 0.7188, 0.5, 0.7344, 0.5, 0.7344, 0.75, 0.7188, 0.75, 0.1406, 0.625, 0.1562, 0.625, 0.1562, 0.75, 0.1406, 0.75, 0.2188, 0.625, 0.2344, 0.625, 0.2344, 0.75, 0.2188, 0.75, 0.6211, 0.3125, 0.625, 0.3125, 0.625, 0.3281, 0.7812, 0.5, 0.7969, 0.5, 0.7969, 0.75, 0.7812, 0.75, 0.1875, 0.625, 0.2031, 0.625, 0.2031, 0.75, 0.1875, 0.75, 0.625, 0.3125, 0.6211, 0.3125, 0.6211, 0.2813, 0.875, 0.75, 0.8594, 0.75, 0.8438, 0.75, 0.8359, 0.75, 0.8281, 0.75, 0.8125, 0.75, 0.1562, 0.625, 0.1719, 0.625, 0.1719, 0.75, 0.1562, 0.75, 0.6182, 0.0, 0.6191, 0.0, 0.6143, 0.2578, 0.6118, 0.2539, 0.6172, 0.0, 0.6182, 0.0, 0.6118, 0.2539, 0.6094, 0.25, 0.4297, 0.125, 0.4375, 0.125, 0.4375, 0.25, 0.4297, 0.25, 0.4141, 0.125, 0.4219, 0.125, 0.4219, 0.25, 0.4141, 0.25, 0.4844, 0.0, 0.5, 0.0, 0.5, 0.25, 0.4844, 0.25, 0.6191, 0.0, 0.6201, 0.0, 0.6167, 0.2617, 0.6143, 0.2578, 0.3906, 0.125, 0.4062, 0.125, 0.4062, 0.25, 0.3906, 0.25, 0.4688, 0.25, 0.4844, 0.0, 0.4844, 0.25, 0.5312, 0.0, 0.5625, 0.0, 0.5625, 0.25, 0.5312, 0.25, 0.6094, 0.5, 0.6094, 0.75, 0.5781, 0.75, 0.5781, 0.5, 0.5781, 0.0, 0.5938, 0.0, 0.5937, 0.25, 0.5781, 0.25, 0.5938, 0.0, 0.6172, 0.0, 0.6094, 0.25, 0.5937, 0.25, 0.6094, 0.5, 0.6172, 0.5, 0.6172, 0.75, 0.6094, 0.75, 0.625, 0.3594, 0.625, 0.3828, 0.625, 0.3906, 0.625, 0.4062, 0.625, 0.4219, 0.625, 0.4375, 0.625, 0.5, 0.6211, 0.5, 0.6191, 0.5, 0.6172, 0.5, 0.6094, 0.5, 0.5781, 0.5, 0.375, 0.3828, 0.375, 0.375, 0.375, 0.3594, 0.375, 0.3438, 0.375, 0.3281, 0.375, 0.3125, 0.375, 0.2969, 0.375, 0.2812, 0.375, 0.2656, 0.375, 0.2578, 0.375, 0.2539, 0.375, 0.252, 0.375, 0.25, 0.3906, 0.25, 0.4062, 0.25, 0.4141, 0.25, 0.4219, 0.25, 0.4297, 0.25, 0.4375, 0.25, 0.4453, 0.25, 0.4531, 0.25, 0.4688, 0.25, 0.4844, 0.25, 0.5, 0.25, 0.5312, 0.25, 0.5625, 0.25, 0.5781, 0.25, 0.5937, 0.25, 0.6094, 0.25, 0.6118, 0.2539, 0.6143, 0.2578, 0.6167, 0.2617, 0.6191, 0.2656, 0.6211, 0.2813, 0.6211, 0.3125, 0.625, 0.3281, 0.625, 0.3438, 0.6191, 0.5, 0.6211, 0.5, 0.6211, 0.75, 0.6191, 0.75, 0.5625, 0.0, 0.5781, 0.0, 0.5781, 0.25, 0.5625, 0.25, 0.5781, 0.5, 0.5781, 0.75, 0.375, 0.75, 0.3125, 0.75, 0.2812, 0.75, 0.2578, 0.75, 0.3164, 0.5664, 0.375, 0.3828, 0.4062, 0.125, 0.4141, 0.125, 0.4141, 0.25, 0.4062, 0.25, 0.4219, 0.125, 0.4297, 0.125, 0.4297, 0.25, 0.4219, 0.25, 0.625, 0.8672, 0.625, 0.8906, 0.625, 0.9062, 0.625, 0.9219, 0.625, 0.9375, 0.625, 0.9531, 0.625, 0.9609, 0.625, 0.9688, 0.625, 0.9844, 0.625, 1.0, 0.6211, 1.0, 0.6201, 1.0, 0.6191, 1.0, 0.6182, 1.0, 0.6172, 1.0, 0.5938, 1.0, 0.5781, 1.0, 0.5625, 1.0, 0.5312, 1.0, 0.5, 1.0, 0.4844, 1.0, 0.4688, 0.25, 0.4531, 0.25, 0.4453, 1.0, 0.4375, 1.0, 0.4297, 1.0, 0.4219, 1.0, 0.4141, 1.0, 0.4062, 1.0, 0.3906, 1.0, 0.375, 1.0, 0.375, 0.998, 0.375, 0.9961, 0.375, 0.9922, 0.375, 0.9844, 0.375, 0.9688, 0.375, 0.9531, 0.375, 0.9375, 0.375, 0.9219, 0.375, 0.9062, 0.375, 0.8906, 0.375, 0.875, 0.375, 0.8672, 0.375, 0.8438, 0.375, 0.8125, 0.375, 0.75, 0.5781, 0.75, 0.6094, 0.75, 0.6172, 0.75, 0.6191, 0.75, 0.6211, 0.75, 0.625, 0.75, 0.625, 0.8125, 0.625, 0.8281, 0.625, 0.8438, 0.625, 0.8594, 0.1328, 0.625, 0.1406, 0.625, 0.1406, 0.75, 0.1328, 0.75, 0.7344, 0.5, 0.7422, 0.5, 0.7422, 0.75, 0.7344, 0.75, 0.5, 0.0, 0.5312, 0.0, 0.5312, 0.25, 0.5, 0.25, 0.4375, 0.125, 0.4453, 0.125, 0.4453, 0.25, 0.4375, 0.25, 0.25, 0.625, 0.2578, 0.625, 0.2578, 0.75, 0.25, 0.75, 0.375, 0.125, 0.3906, 0.125, 0.3906, 0.25, 0.375, 0.25, 0.6172, 0.5, 0.6191, 0.5, 0.6191, 0.75, 0.6172, 0.75, 0.6201, 0.0, 0.6211, 0.0, 0.6191, 0.2656, 0.6167, 0.2617, 0.4453, 0.0, 0.4531, 0.25, 0.4453, 0.25, 0.4453, 0.125, 0.375, 0.0, 0.3906, 0.0, 0.3906, 0.125, 0.375, 0.125, 0.25, 0.5, 0.2578, 0.5, 0.2578, 0.625, 0.25, 0.625, 0.4375, 0.0, 0.4453, 0.0, 0.4453, 0.125, 0.4375, 0.125, 0.4219, 0.0, 0.4297, 0.0, 0.4297, 0.125, 0.4219, 0.125, 0.4062, 0.0, 0.4141, 0.0, 0.4141, 0.125, 0.4062, 0.125, 0.3906, 0.0, 0.4062, 0.0, 0.4062, 0.125, 0.3906, 0.125, 0.4141, 0.0, 0.4219, 0.0, 0.4219, 0.125, 0.4141, 0.125, 0.1328, 0.5, 0.1406, 0.5, 0.1406, 0.625, 0.1328, 0.625, 0.1562, 0.5, 0.1719, 0.5, 0.1719, 0.625, 0.1562, 0.625, 0.1875, 0.5, 0.2031, 0.5, 0.2031, 0.625, 0.1875, 0.625, 0.2188, 0.5, 0.2344, 0.5, 0.2344, 0.625, 0.2188, 0.625, 0.1406, 0.5, 0.1562, 0.5, 0.1562, 0.625, 0.1406, 0.625, 0.2031, 0.5, 0.2188, 0.5, 0.2188, 0.625, 0.2031, 0.625, 0.1719, 0.5, 0.1875, 0.5, 0.1875, 0.625, 0.1719, 0.625, 0.2344, 0.5, 0.25, 0.5, 0.25, 0.625, 0.2344, 0.625, 0.4297, 0.0, 0.4375, 0.0, 0.4375, 0.125, 0.4297, 0.125, 0.1289, 0.5, 0.1328, 0.5, 0.1328, 0.625, 0.1289, 0.625, 0.1289, 0.625, 0.1328, 0.625, 0.1328, 0.75, 0.1289, 0.75, 0.127, 0.625, 0.1289, 0.625, 0.1289, 0.75, 0.127, 0.75, 0.127, 0.5, 0.1289, 0.5, 0.1289, 0.625, 0.127, 0.625, 0.125, 0.5, 0.127, 0.5, 0.127, 0.625, 0.125, 0.625, 0.125, 0.625, 0.127, 0.625, 0.127, 0.75, 0.125, 0.75, 0.3125, 0.5, 0.3192, 0.5, 0.3192, 0.75, 0.3125, 0.75, 0.3301, 0.5, 0.3301, 0.75, 0.3301, 0.75, 0.3301, 0.5, 0.3192, 0.5, 0.3301, 0.5, 0.3301, 0.75, 0.3192, 0.75, 0.375, 0.4442, 0.375, 0.4551, 0.375, 0.4551, 0.375, 0.4442, 0.375, 0.7949, 0.375, 0.8058, 0.375, 0.8058, 0.375, 0.7949, 0.3192, 0.75, 0.3192, 0.5, 0.3192, 0.5, 0.3192, 0.75])
me_cube_001.materials.append(mat_material)
me_cube_001.materials.append(mat_material_001)
me_cube_001.use_remesh_fix_poles = True
me_cube_001.use_remesh_preserve_attributes = False
me_cube_001.update()
me_cube_002 = bpy.data.meshes.new('Cube.002')
me_cube_002.from_pydata([(-1.173, -1.0, -1.102), (-0.4775, -1.0, 0.4548), (-1.173, 1.0, -1.102), (-0.4775, 1.0, 0.4548), (0.7682, -1.0, -0.2711), (0.7924, -1.0, 0.7044), (0.7682, 1.0, -0.2711), (0.7924, 1.0, 0.7044), (0.02662, -1.0, -0.6208), (0.02662, 1.0, -0.6208), (-0.08916, -1.0, -0.6559), (-0.08916, 1.0, -0.6559), (-0.5583, 1.0, 0.06239), (-0.6452, 1.0, -0.08679), (-0.4406, 1.0, 0.2116), (-0.7043, 1.0, -0.3624), (-0.1829, -1.0, -0.6735), (-0.3882, 1.003, 0.2585), (-0.6604, 1.0, -0.4783), (-0.1829, 1.0, -0.6735), (-0.6969, 1.0, -0.2302), (-0.4272, 1.0, 0.2271), (-0.3502, 1.0, 0.2839), (-0.2971, 1.0, 0.3337), (-0.03367, 1.0, 0.507), (-0.1394, 1.0, 0.4447), (-0.2271, 1.0, 0.3915), (0.259, 1.0, 0.6176), (0.5129, 1.0, 0.6031), (0.3912, 1.0, 0.6262), (0.1155, 1.0, 0.5785), (-0.3263, -1.0, -0.6743), (-0.3263, 1.0, -0.6743), (-0.4585, -1.0, -0.6524), (-0.4585, 1.0, -0.6524), (-0.6604, -1.0, -0.4783), (0.2137, 1.0, -0.5261), (0.1282, 1.0, -0.5769), (0.4064, 1.0, -0.3624), (0.6558, 1.0, 0.4872), (0.6811, 1.0, 0.06239), (0.6106, 1.0, -0.08679), (0.7141, 1.0, 0.2116), (0.324, 1.0, -0.4436), (0.519, 1.0, -0.2302), (0.7123, 1.0, 0.355), (-0.7043, -1.0, -0.3624), (-0.6969, -1.0, -0.2302), (-0.6452, -1.0, -0.08679), (0.2137, -1.0, -0.5261), (0.1282, -1.0, -0.5769), (0.4064, -1.0, -0.3624), (0.6558, -1.0, 0.4872), (0.6811, -1.0, 0.06239), (0.6106, -1.0, -0.08679), (0.7141, -1.0, 0.2116), (0.519, -1.0, -0.2302), (-0.5583, -1.0, 0.06239), (0.7123, -1.0, 0.355), (0.324, -1.0, -0.4436), (-0.4406, -1.0, 0.2116), (-0.4272, -1.0, 0.2271), (-0.3882, -0.9971, 0.2585), (-0.3502, -1.0, 0.2839), (-0.2971, -1.0, 0.3337), (-0.1394, -1.0, 0.4447), (-0.2271, -1.0, 0.3915), (0.259, -1.0, 0.6176), (0.1155, -1.0, 0.5785), (0.5129, -1.0, 0.6031), (0.3912, -1.0, 0.6262), (-0.03367, -1.0, 0.507), (-0.6003, 1.0, -0.5626), (-0.6003, -1.0, -0.5626), (0.05304, 1.0, 0.7367), (0.05304, -1.0, 0.7367), (-0.296, 1.0, 0.5837), (-0.296, -1.0, 0.5837), (0.3251, 1.0, 0.6219), (0.3251, -1.0, 0.6219), (0.452, 1.0, 0.6146), (0.452, -1.0, 0.6146), (0.451, 1.0, 0.8278), (0.451, -1.0, 0.8278), (0.611, 1.0, 0.8187), (0.611, -1.0, 0.8187), (0.2482, 1.0, 0.803), (0.2482, -1.0, 0.803), (-0.1146, 1.0, 0.671), (-0.1146, -1.0, 0.671), (-0.38, 1.0, 0.5362), (-0.38, -1.0, 0.5362), (0.9471, -1.0, 0.2103), (0.9471, 1.0, 0.2103), (0.9427, -1.0, 0.4205), (0.9427, 1.0, 0.4205), (0.8743, -1.0, 0.605), (0.8743, 1.0, 0.605), (0.8775, -1.0, -0.04511), (0.8775, 1.0, -0.04511), (0.9321, -1.0, 0.1222), (0.9321, 1.0, 0.1222), (0.8266, -1.0, -0.166), (0.8266, 1.0, -0.166), (0.9497, -1.0, 0.3319), (0.9497, 1.0, 0.3319), (-0.1159, -1.0, -0.9396), (-0.1159, 1.0, -0.9396), (0.4125, -1.0, -0.8459), (0.4125, 1.0, -0.8459), (-0.5589, -1.0, -1.037), (-0.5589, 1.0, -1.037), (-0.7795, -1.0, -1.068), (-0.7795, 1.0, -1.068), (-0.3374, -1.0, -0.9936), (-0.3374, 1.0, -0.9936), (0.1623, -1.0, -0.8367), (0.1623, 1.0, -0.8367), (0.6636, -1.0, -0.4289), (0.6636, 1.0, -0.4289), (0.6981, 1.0, -0.6562), (0.6981, -1.0, -0.6562), (0.7213, -1.0, -0.3426), (0.7213, 1.0, -0.3426), (0.2693, -1.0, -0.7709), (0.2693, 1.0, -0.7709), (-0.005402, -1.0, -0.9013), (-0.005402, 1.0, -0.9013), (-0.2267, -1.0, -0.9663), (-0.2267, 1.0, -0.9663), (-0.4482, -1.0, -1.019), (-0.4482, 1.0, -1.019), (-0.6692, -1.0, -1.055), (-0.6692, 1.0, -1.055), (-0.8897, -1.0, -1.086), (-0.8897, 1.0, -1.086), (-0.9956, -1.0, -0.1637), (-0.9956, 1.0, -0.1637), (-0.7912, -1.0, 0.15), (-0.7912, 1.0, 0.15), (-1.17, -1.0, -0.6181), (-1.17, 1.0, -0.6181), (-1.215, -1.0, -0.8809), (-1.215, 1.0, -0.8809), (-1.106, -1.0, -0.3941), (-1.106, 1.0, -0.3941), (-0.8894, -1.0, 0.01396), (-0.8894, 1.0, 0.01396), (-0.6305, -1.0, 0.3215), (-0.6305, 1.0, 0.3215), (-1.224, -1.0, -0.9886), (-1.224, 1.0, -0.9886), (-1.189, -1.0, -0.7243), (-1.189, 1.0, -0.7243), (-1.14, -1.0, -0.5031), (-1.14, 1.0, -0.5031), (-1.043, -1.0, -0.256), (-1.043, 1.0, -0.256), (-0.9353, -1.0, -0.06222), (-0.9353, 1.0, -0.06222), (-0.8345, -1.0, 0.08773), (-0.8345, 1.0, 0.08773), (-0.6903, -1.0, 0.261), (-0.6903, 1.0, 0.261), (-0.563, -1.0, 0.3877), (-0.563, 1.0, 0.3877), (-1.23, -1.0, -1.062), (-1.23, 1.0, -1.062), (-5.243, -0.4503, -4.791), (-1.301, -0.4513, -1.6), (-5.243, 0.3953, -4.791), (-1.651, -0.4503, -2.587), (0.3575, -0.4503, -0.7275), (0.3575, 0.3953, -0.7275), (-2.456, 0.3953, -3.237), (-2.834, -0.4503, -3.493), (-3.832, 0.3953, -4.09), (-1.138, -0.4503, -1.097), (-1.152, 0.9958, -1.097), (-3.935, -0.4503, -4.155), (-0.8803, 0.3953, -1.084), (-3.238, -0.4503, -3.755), (-3.14, 0.3953, -3.678), (-0.8803, -0.4503, -1.084), (-4.523, 0.3953, -4.479), (-4.523, -0.4503, -4.474), (-0.1376, 0.3953, -0.9491), (-1.817, -0.4503, -2.76), (-0.1376, -0.4503, -0.9491), (-0.3852, -0.4503, -1.004), (-0.3852, 0.3953, -1.004), (-2.274, -0.4503, -3.093), (-0.2614, 0.3953, -0.9756), (-0.2614, -0.4503, -0.9756), (-0.509, -0.4503, -1.03), (-0.509, 0.3953, -1.03), (-0.7566, 0.3953, -1.066), (-3.022, -0.4503, -3.606), (-2.794, 0.3953, -3.458), (-0.7566, -0.4503, -1.066), (-3.486, 0.3953, -3.892), (-1.004, -0.4503, -1.092), (-1.004, 0.3953, -1.092), (-3.599, -0.4503, -3.959), (-4.177, -0.4503, -4.291), (-4.177, 0.3953, -4.299), (-4.869, 0.3953, -4.649), (-4.869, -0.4503, -4.645), (-3.419, -0.4503, -3.287), (-3.419, 0.3953, -3.287), (-1.704, 0.3974, -2.015), (-1.628, -0.4527, -1.949), (-1.549, -0.4532, -1.893), (-1.677, 0.3978, -1.962), (-2.521, -0.4503, -2.53), (-2.521, 0.3953, -2.53), (-4.766, 0.3953, -4.391), (-4.093, 0.3953, -3.842), (-4.317, -0.4503, -4.023), (-2.072, -0.4503, -2.266), (-2.072, 0.3953, -2.266), (-1.73, 0.3969, -2.067), (0.2501, 0.3953, -0.8738), (0.2501, -0.4503, -0.8738), (-1.785, -0.4518, -2.072), (0.3878, 0.3953, -0.7939), (0.3878, -0.4503, -0.7939), (-1.47, -0.4536, -1.848), (0.3569, 0.3953, -0.7641), (0.3569, -0.4503, -0.7641), (-1.195, 0.3953, -1.148), (-1.41, 0.3964, -1.59), (-2.297, 0.3953, -2.387), (-0.1333, 0.3952, -1.243), (-0.3019, -0.4503, -1.295), (-4.766, -0.4503, -4.391), (-3.644, -0.4503, -3.471), (-3.868, 0.3953, -3.66), (-2.297, -0.4503, -2.387), (-2.166, 0.3953, -3.03), (-0.5709, -0.4503, -1.039), (-0.5709, 0.3953, -1.039), (-2.372, -0.4503, -3.165), (-2.97, 0.3953, -2.908), (-1.707, -0.4523, -2.011), (-4.317, 0.3953, -4.023), (-1.651, 0.3983, -1.915), (-2.97, -0.4503, -2.908), (-1.209, -0.4528, -1.437), (0.3829, 0.3953, -0.7824), (0.3829, -0.4503, -0.7824), (-1.624, 0.3987, -1.879), (-1.162, -0.4528, -1.285), (-1.183, -0.4528, -1.356), (-1.257, -0.4528, -1.537), (-3.644, 0.3953, -3.471), (-4.991, 0.3953, -4.574), (-4.991, -0.4503, -4.574), (-4.542, 0.3953, -4.212), (-4.542, -0.4503, -4.212), (-4.429, 0.3953, -4.118), (-4.429, -0.4503, -4.118), (-4.205, -0.4503, -3.934), (-4.205, 0.3953, -3.934), (-4.654, 0.3953, -4.3), (-4.654, -0.4503, -4.3), (-5.243, 0.0004652, -4.791), (-2.826, 0.0004651, -3.481), (-3.935, 0.0004652, -4.155), (-3.238, 0.0004652, -3.755), (-4.523, 0.0004652, -4.474), (-3.022, 0.0004652, -3.606), (-3.599, 0.0004652, -3.959), (-4.177, 0.0004652, -4.291), (-4.869, 0.0004652, -4.645), (-4.317, 0.0004652, -4.023), (-4.991, 0.0004652, -4.574), (-4.542, 0.0004652, -4.212), (-2.373, 0.0004652, -3.166), (-4.766, 0.0004652, -4.391), (-4.429, 0.0004652, -4.118), (-4.205, 0.0004652, -3.934), (-4.654, 0.0004652, -4.3), (-5.056, 0.3953, -4.75), (-5.056, -0.4503, -4.744), (-5.056, 0.0004652, -4.744), (-5.149, 0.3953, -4.801), (-5.149, 0.0004652, -4.799), (-5.149, -0.4503, -4.799), (-5.214, 0.3953, -4.825), (-5.214, 0.0004652, -4.817), (-5.214, -0.4503, -4.817), (0.4933, 1.0, -0.7923), (0.4933, -1.0, -0.7923), (0.6251, 1.0, -0.7047), (0.6251, -1.0, -0.7047), (0.5092, 1.0, -0.8163), (0.5092, -1.0, -0.8163), (0.641, 1.0, -0.7287), (0.641, -1.0, -0.7287)], [], [(164, 1, 3, 165), (28, 7, 97, 95, 105, 93, 101, 99, 103, 6, 123, 119, 120, 294, 292, 109, 125, 117, 127, 107, 129, 115, 131, 111, 133, 113, 135, 2, 167, 151, 143, 153, 141, 155, 145, 157, 137, 159, 147, 161, 139, 163, 149, 165, 3, 22, 17, 21, 14, 12, 13, 20, 15, 18, 72, 34, 32, 19, 11, 9, 37, 36, 43, 38, 44, 41, 40, 42, 45, 39), (3, 90, 76, 88, 74, 86, 82, 84, 7, 28, 80, 29, 78, 27, 30, 24, 25, 26, 23, 22), (97, 7, 5, 96), (123, 6, 4, 122), (90, 3, 1, 91), (63, 1, 164, 148, 162, 138, 160, 146, 158, 136, 156, 144, 154, 140, 152, 142, 150, 166, 0, 134, 112, 132, 110, 130, 114, 128, 106, 126, 116, 124, 108, 293, 295, 121, 118, 122, 4, 102, 98, 100, 92, 104, 94, 96, 5, 69, 52, 58, 55, 53, 54, 56, 51, 59, 49, 50, 8, 10, 16, 31, 33, 73, 35, 46, 47, 48, 57, 60, 61, 62), (69, 5, 85, 83, 87, 75, 89, 77, 91, 1, 63, 64, 66, 65, 71, 68, 67, 79, 70, 81), (24, 30, 68, 71), (30, 27, 67, 68), (78, 29, 70, 79), (80, 28, 69, 81), (69, 28, 39, 52), (52, 39, 45, 58), (58, 45, 42, 55), (55, 42, 40, 53), (53, 40, 41, 54), (54, 41, 44, 56), (56, 44, 38, 51), (51, 38, 43, 59), (59, 43, 36, 49), (49, 36, 37, 50), (50, 37, 9, 8), (11, 10, 8, 9), (19, 16, 10, 11), (32, 31, 16, 19), (34, 33, 31, 32), (72, 73, 33, 34), (18, 15, 46, 35), (15, 20, 47, 46), (20, 13, 48, 47), (13, 12, 57, 48), (12, 14, 60, 57), (14, 21, 61, 60), (21, 17, 62, 61), (17, 22, 63, 62), (22, 23, 64, 63), (23, 26, 66, 64), (26, 25, 65, 66), (25, 24, 71, 65), (18, 35, 73, 72), (86, 74, 75, 87), (88, 76, 77, 89), (27, 78, 79, 67), (29, 80, 81, 70), (84, 82, 83, 85), (7, 84, 85, 5), (82, 86, 87, 83), (74, 88, 89, 75), (76, 90, 91, 77), (101, 93, 92, 100), (105, 95, 94, 104), (95, 97, 96, 94), (103, 99, 98, 102), (99, 101, 100, 98), (6, 103, 102, 4), (93, 105, 104, 92), (129, 107, 106, 128), (125, 109, 108, 124), (133, 111, 110, 132), (135, 113, 112, 134), (131, 115, 114, 130), (127, 117, 116, 126), (294, 120, 121, 295), (156, 136, 137, 157), (119, 123, 122, 118), (117, 125, 124, 116), (107, 127, 126, 106), (115, 129, 128, 114), (111, 131, 130, 110), (113, 133, 132, 112), (2, 135, 134, 0), (120, 119, 118, 121), (160, 138, 139, 161), (152, 140, 141, 153), (150, 142, 143, 151), (154, 144, 145, 155), (158, 146, 147, 159), (162, 148, 149, 163), (166, 150, 151, 167), (142, 152, 153, 143), (140, 154, 155, 141), (144, 156, 157, 145), (136, 158, 159, 137), (146, 160, 161, 147), (138, 162, 163, 139), (148, 164, 165, 149), (0, 166, 167, 2), (227, 169, 231, 251), (228, 173, 172, 229), (271, 267, 175, 197), (202, 178, 177, 201), (196, 180, 183, 199), (273, 268, 179, 204), (272, 269, 181, 203), (173, 186, 188, 172), (196, 199, 240, 241), (192, 190, 189, 193), (186, 192, 193, 188), (190, 195, 194, 189), (274, 270, 185, 207), (269, 271, 197, 181), (230, 178, 202), (180, 202, 201, 183), (268, 272, 203, 179), (178, 230, 231, 169, 254, 248, 253, 252, 177), (270, 273, 204, 185), (244, 211, 213, 210), (224, 244, 210, 221), (280, 275, 245, 260), (282, 277, 258, 264), (236, 208, 209, 255), (211, 212, 246, 213), (276, 279, 216, 256), (237, 236, 255), (247, 214, 215, 243), (222, 223, 234, 233), (238, 219, 220, 232), (219, 224, 221, 220), (222, 225, 226, 223), (196, 241, 195, 190, 192, 186, 173, 228, 249, 225, 222, 233, 239, 174, 198, 182, 200, 176, 205, 184, 206, 283, 286, 289, 170, 256, 216, 264, 258, 260, 245, 263, 217, 237, 255, 209, 243, 215, 232, 220, 221, 210, 213, 246, 251, 231, 230, 202, 180), (249, 228, 229, 250), (214, 238, 232, 215), (233, 234, 171, 187, 191, 242, 278, 239), (279, 282, 264, 216), (277, 280, 260, 258), (240, 199, 183, 201, 177, 252, 253, 248, 254, 169, 227, 212, 211, 244, 224, 219, 238, 214, 247, 208, 236, 237, 217, 262, 218, 261, 259, 265, 235, 257, 168, 291, 288, 284, 207, 185, 204, 179, 203, 181, 197, 175, 242, 191, 187, 171, 234, 223, 226, 250, 229, 172, 188, 193, 189, 194), (285, 274, 207, 284), (195, 241, 240, 194), (208, 247, 243, 209), (275, 281, 263, 245), (267, 278, 242, 175), (266, 276, 256, 170), (225, 249, 250, 226), (212, 227, 251, 246), (262, 217, 263, 281), (168, 257, 276, 266), (174, 239, 278, 267), (218, 262, 281, 275), (259, 261, 280, 277), (235, 265, 282, 279), (257, 235, 279, 276), (265, 259, 277, 282), (283, 206, 274, 285), (184, 205, 273, 270), (176, 200, 272, 268), (182, 198, 271, 269), (206, 184, 270, 274), (200, 182, 269, 272), (205, 176, 268, 273), (198, 174, 267, 271), (261, 218, 275, 280), (286, 283, 285, 287), (287, 285, 284, 288), (290, 287, 288, 291), (289, 286, 287, 290), (170, 289, 290, 266), (266, 290, 291, 168), (109, 292, 293, 108), (294, 295, 299, 298), (296, 298, 299, 297), (292, 294, 298, 296), (295, 293, 297, 299), (293, 292, 296, 297)])
me_cube_002.polygons.foreach_set('material_index', [0, 0, 0, 0, 0, 0, 0, 0, 0, 0, 0, 0, 0, 0, 0, 0, 0, 0, 0, 0, 0, 0, 0, 0, 0, 0, 0, 0, 0, 0, 0, 0, 0, 0, 0, 0, 0, 0, 0, 0, 0, 0, 0, 0, 0, 0, 0, 0, 0, 0, 0, 0, 0, 0, 0, 0, 0, 0, 0, 0, 0, 0, 0, 0, 0, 0, 0, 0, 0, 0, 0, 0, 0, 0, 0, 0, 0, 0, 0, 0, 0, 0, 0, 0, 0, 0, 0, 0, 1, 0, 1, 0, 0, 1, 1, 0, 0, 0, 0, 0, 1, 1, 0, 0, 1, 1, 1, 1, 1, 1, 1, 1, 1, 1, 1, 1, 1, 1, 1, 1, 1, 0, 1, 1, 1, 1, 1, 1, 0, 1, 1, 1, 1, 0, 1, 1, 1, 1, 1, 1, 1, 1, 1, 1, 1, 1, 1, 1, 1, 1, 1, 1, 1, 1, 1, 1, 1, 1, 0, 0, 0, 0, 0, 0])
_uv = me_cube_002.uv_layers.new(name='UVMap')
_uv.uv.foreach_set('vector', [0.6094, 0.0, 0.625, 0.0, 0.625, 0.25, 0.6094, 0.25, 0.5754, 0.4384, 0.625, 0.5, 0.5938, 0.5, 0.5625, 0.5, 0.5312, 0.5, 0.5, 0.5, 0.4688, 0.5, 0.4375, 0.5, 0.4062, 0.5, 0.375, 0.5, 0.375, 0.4844, 0.375, 0.4688, 0.375, 0.4611, 0.375, 0.4551, 0.375, 0.4442, 0.375, 0.4375, 0.375, 0.4219, 0.375, 0.4062, 0.375, 0.3906, 0.375, 0.375, 0.375, 0.3593, 0.375, 0.3437, 0.375, 0.328, 0.375, 0.3124, 0.375, 0.2968, 0.375, 0.2812, 0.375, 0.2656, 0.375, 0.25, 0.3828, 0.25, 0.3906, 0.25, 0.4062, 0.25, 0.4219, 0.25, 0.4375, 0.25, 0.4531, 0.25, 0.4688, 0.25, 0.4844, 0.25, 0.5, 0.25, 0.5156, 0.25, 0.5312, 0.25, 0.5469, 0.25, 0.5625, 0.25, 0.5781, 0.25, 0.5938, 0.25, 0.6094, 0.25, 0.625, 0.25, 0.5754, 0.3032, 0.5609, 0.2913, 0.5444, 0.2825, 0.5264, 0.277, 0.5078, 0.2752, 0.4892, 0.277, 0.4712, 0.2825, 0.4547, 0.2913, 0.4402, 0.3032, 0.4343, 0.3104, 0.4283, 0.3177, 0.4195, 0.3342, 0.4141, 0.3521, 0.4122, 0.3708, 0.4141, 0.3894, 0.4195, 0.4074, 0.4283, 0.4239, 0.4402, 0.4384, 0.4547, 0.4503, 0.4712, 0.4591, 0.4892, 0.4645, 0.5078, 0.4664, 0.5264, 0.4645, 0.5444, 0.4591, 0.5609, 0.4503, 0.625, 0.25, 0.625, 0.2812, 0.625, 0.3125, 0.625, 0.3438, 0.625, 0.375, 0.625, 0.4062, 0.625, 0.4375, 0.625, 0.4688, 0.625, 0.5, 0.5754, 0.4384, 0.5813, 0.4311, 0.5873, 0.4239, 0.5917, 0.4156, 0.5961, 0.4074, 0.6015, 0.3894, 0.6034, 0.3708, 0.6015, 0.3521, 0.5961, 0.3342, 0.5873, 0.3177, 0.5754, 0.3032, 0.5938, 0.5, 0.625, 0.5, 0.625, 0.75, 0.5938, 0.75, 0.3594, 0.5, 0.375, 0.5, 0.375, 0.75, 0.3594, 0.75, 0.8438, 0.5, 0.875, 0.5, 0.875, 0.75, 0.8438, 0.75, 0.5754, 0.9468, 0.625, 1.0, 0.6094, 1.0, 0.5938, 1.0, 0.5781, 1.0, 0.5625, 1.0, 0.5469, 1.0, 0.5312, 1.0, 0.5156, 1.0, 0.5, 1.0, 0.4844, 1.0, 0.4688, 1.0, 0.4531, 1.0, 0.4375, 1.0, 0.4219, 1.0, 0.4062, 1.0, 0.3906, 1.0, 0.3828, 1.0, 0.375, 1.0, 0.375, 0.9844, 0.375, 0.9688, 0.375, 0.9532, 0.375, 0.9376, 0.375, 0.922, 0.375, 0.9063, 0.375, 0.8907, 0.375, 0.875, 0.375, 0.8594, 0.375, 0.8438, 0.375, 0.8281, 0.375, 0.8125, 0.375, 0.8058, 0.375, 0.7949, 0.375, 0.7889, 0.375, 0.7812, 0.375, 0.7656, 0.375, 0.75, 0.4062, 0.75, 0.4375, 0.75, 0.4688, 0.75, 0.5, 0.75, 0.5312, 0.75, 0.5625, 0.75, 0.5938, 0.75, 0.625, 0.75, 0.5754, 0.8116, 0.5609, 0.7997, 0.5444, 0.7909, 0.5264, 0.7855, 0.5078, 0.7836, 0.4892, 0.7855, 0.4712, 0.7909, 0.4547, 0.7997, 0.4402, 0.8116, 0.4283, 0.8261, 0.4195, 0.8426, 0.4141, 0.8606, 0.4122, 0.8792, 0.4141, 0.8979, 0.4195, 0.9158, 0.4283, 0.9323, 0.4343, 0.9396, 0.4402, 0.9468, 0.4547, 0.9587, 0.4712, 0.9675, 0.4892, 0.973, 0.5078, 0.9748, 0.5264, 0.973, 0.5444, 0.9675, 0.5609, 0.9587, 0.5754, 0.8116, 0.625, 0.75, 0.625, 0.7812, 0.625, 0.8125, 0.625, 0.8438, 0.625, 0.875, 0.625, 0.9062, 0.625, 0.9375, 0.625, 0.9688, 0.625, 1.0, 0.5754, 0.9468, 0.5873, 0.9323, 0.5961, 0.9158, 0.6015, 0.8979, 0.6034, 0.8792, 0.6015, 0.8606, 0.5961, 0.8426, 0.5917, 0.8344, 0.5873, 0.8261, 0.5813, 0.8189, 1.0, 0.5641, 0.9688, 0.5641, 0.9687, 0.94, 1.0, 0.94, 0.9687, 0.5641, 0.9375, 0.5641, 0.9375, 0.94, 0.9688, 0.94, 0.9219, 0.5641, 0.9062, 0.5641, 0.9062, 0.94, 0.9219, 0.94, 0.8906, 0.5641, 0.875, 0.5641, 0.875, 0.94, 0.8906, 0.94, 0.875, 0.94, 0.875, 0.5641, 0.8438, 0.5641, 0.8437, 0.94, 0.8438, 0.94, 0.8438, 0.5641, 0.8125, 0.5641, 0.8125, 0.94, 0.8125, 0.94, 0.8125, 0.5641, 0.7812, 0.5641, 0.7812, 0.94, 0.7812, 0.94, 0.7812, 0.5641, 0.75, 0.5641, 0.75, 0.94, 0.75, 0.94, 0.75, 0.5641, 0.7188, 0.5641, 0.7187, 0.94, 0.7188, 0.94, 0.7188, 0.5641, 0.6875, 0.5641, 0.6875, 0.94, 0.6875, 0.94, 0.6875, 0.5641, 0.6562, 0.5641, 0.6562, 0.94, 0.6562, 0.94, 0.6562, 0.5641, 0.625, 0.5641, 0.625, 0.94, 0.625, 0.94, 0.625, 0.5641, 0.5938, 0.5641, 0.5937, 0.94, 0.5938, 0.94, 0.5938, 0.5641, 0.5625, 0.5641, 0.5625, 0.94, 0.5625, 0.94, 0.5625, 0.5641, 0.5312, 0.5641, 0.5312, 0.94, 0.5, 0.5641, 0.5, 0.94, 0.5312, 0.94, 0.5312, 0.5641, 0.4688, 0.5641, 0.4688, 0.94, 0.5, 0.94, 0.5, 0.5641, 0.4375, 0.5641, 0.4375, 0.94, 0.4688, 0.94, 0.4688, 0.5641, 0.4062, 0.5641, 0.4062, 0.94, 0.4375, 0.94, 0.4375, 0.5641, 0.3906, 0.5641, 0.3906, 0.94, 0.4062, 0.94, 0.4062, 0.5641, 0.375, 0.5641, 0.3438, 0.5641, 0.3438, 0.94, 0.375, 0.94, 0.3438, 0.5641, 0.3125, 0.5641, 0.3125, 0.94, 0.3438, 0.94, 0.3125, 0.5641, 0.2812, 0.5641, 0.2812, 0.94, 0.3125, 0.94, 0.2812, 0.5641, 0.25, 0.5641, 0.25, 0.94, 0.2812, 0.94, 0.25, 0.5641, 0.2188, 0.5641, 0.2188, 0.94, 0.25, 0.94, 0.2188, 0.5641, 0.1875, 0.5641, 0.1875, 0.94, 0.2188, 0.94, 0.1875, 0.5641, 0.1562, 0.5641, 0.1562, 0.94, 0.1875, 0.94, 0.1562, 0.5641, 0.125, 0.5641, 0.125, 0.94, 0.1562, 0.94, 0.125, 0.5641, 0.09375, 0.5641, 0.09375, 0.94, 0.125, 0.94, 0.09375, 0.5641, 0.0625, 0.5641, 0.0625, 0.94, 0.09375, 0.94, 0.0625, 0.5641, 0.03125, 0.5641, 0.03125, 0.94, 0.0625, 0.94, 0.03125, 0.5641, 0.0, 0.5641, 0.0, 0.94, 0.03125, 0.94, 0.375, 0.5641, 0.375, 0.94, 0.3906, 0.94, 0.3906, 0.5641, 0.7188, 0.5, 0.75, 0.5, 0.75, 0.75, 0.7188, 0.75, 0.7812, 0.5, 0.8125, 0.5, 0.8125, 0.75, 0.7812, 0.75, 0.9375, 0.5641, 0.9219, 0.5641, 0.9219, 0.94, 0.9375, 0.94, 0.9062, 0.5641, 0.8906, 0.5641, 0.8906, 0.94, 0.9062, 0.94, 0.6562, 0.5, 0.6875, 0.5, 0.6875, 0.75, 0.6562, 0.75, 0.625, 0.5, 0.6562, 0.5, 0.6562, 0.75, 0.625, 0.75, 0.6875, 0.5, 0.7188, 0.5, 0.7188, 0.75, 0.6875, 0.75, 0.75, 0.5, 0.7812, 0.5, 0.7812, 0.75, 0.75, 0.75, 0.8125, 0.5, 0.8438, 0.5, 0.8438, 0.75, 0.8125, 0.75, 0.4688, 0.5, 0.5, 0.5, 0.5, 0.75, 0.4688, 0.75, 0.5312, 0.5, 0.5625, 0.5, 0.5625, 0.75, 0.5312, 0.75, 0.5625, 0.5, 0.5938, 0.5, 0.5938, 0.75, 0.5625, 0.75, 0.4062, 0.5, 0.4375, 0.5, 0.4375, 0.75, 0.4062, 0.75, 0.4375, 0.5, 0.4688, 0.5, 0.4688, 0.75, 0.4375, 0.75, 0.375, 0.5, 0.4062, 0.5, 0.4062, 0.75, 0.375, 0.75, 0.5, 0.5, 0.5312, 0.5, 0.5312, 0.75, 0.5, 0.75, 0.2343, 0.5, 0.25, 0.5, 0.25, 0.75, 0.2343, 0.75, 0.2969, 0.5, 0.3125, 0.5, 0.3125, 0.75, 0.2969, 0.75, 0.1718, 0.5, 0.1874, 0.5, 0.1874, 0.75, 0.1718, 0.75, 0.1406, 0.5, 0.1562, 0.5, 0.1562, 0.75, 0.1406, 0.75, 0.203, 0.5, 0.2187, 0.5, 0.2187, 0.75, 0.203, 0.75, 0.2656, 0.5, 0.2812, 0.5, 0.2812, 0.75, 0.2656, 0.75, 0.3301, 0.5, 0.3361, 0.5, 0.3361, 0.75, 0.3301, 0.75, 0.4844, 0.0, 0.5, 0.0, 0.5, 0.25, 0.4844, 0.25, 0.3438, 0.5, 0.3594, 0.5, 0.3594, 0.75, 0.3438, 0.75, 0.2812, 0.5, 0.2969, 0.5, 0.2969, 0.75, 0.2812, 0.75, 0.25, 0.5, 0.2656, 0.5, 0.2656, 0.75, 0.25, 0.75, 0.2187, 0.5, 0.2343, 0.5, 0.2343, 0.75, 0.2187, 0.75, 0.1874, 0.5, 0.203, 0.5, 0.203, 0.75, 0.1874, 0.75, 0.1562, 0.5, 0.1718, 0.5, 0.1718, 0.75, 0.1562, 0.75, 0.125, 0.5, 0.1406, 0.5, 0.1406, 0.75, 0.125, 0.75, 0.3361, 0.5, 0.3438, 0.5, 0.3438, 0.75, 0.3361, 0.75, 0.5469, 0.0, 0.5625, 0.0, 0.5625, 0.25, 0.5469, 0.25, 0.4219, 0.0, 0.4375, 0.0, 0.4375, 0.25, 0.4219, 0.25, 0.3906, 0.0, 0.4062, 0.0, 0.4062, 0.25, 0.3906, 0.25, 0.4531, 0.0, 0.4688, 0.0, 0.4688, 0.25, 0.4531, 0.25, 0.5156, 0.0, 0.5312, 0.0, 0.5312, 0.25, 0.5156, 0.25, 0.5781, 0.0, 0.5938, 0.0, 0.5938, 0.25, 0.5781, 0.25, 0.3828, 0.0, 0.3906, 0.0, 0.3906, 0.25, 0.3828, 0.25, 0.4062, 0.0, 0.4219, 0.0, 0.4219, 0.25, 0.4062, 0.25, 0.4375, 0.0, 0.4531, 0.0, 0.4531, 0.25, 0.4375, 0.25, 0.4688, 0.0, 0.4844, 0.0, 0.4844, 0.25, 0.4688, 0.25, 0.5, 0.0, 0.5156, 0.0, 0.5156, 0.25, 0.5, 0.25, 0.5312, 0.0, 0.5469, 0.0, 0.5469, 0.25, 0.5312, 0.25, 0.5625, 0.0, 0.5781, 0.0, 0.5781, 0.25, 0.5625, 0.25, 0.5938, 0.0, 0.6094, 0.0, 0.6094, 0.25, 0.5938, 0.25, 0.375, 0.0, 0.3828, 0.0, 0.3828, 0.25, 0.375, 0.25, 0.6211, 0.0, 0.625, 0.0, 0.6211, 0.2813, 0.6191, 0.2656, 0.6211, 0.5, 0.625, 0.5, 0.625, 0.75, 0.6211, 0.75, 0.2344, 0.625, 0.25, 0.625, 0.25, 0.75, 0.2344, 0.75, 0.7969, 0.5, 0.8125, 0.5, 0.8125, 0.75, 0.7969, 0.75, 0.7656, 0.5, 0.7812, 0.5, 0.7812, 0.75, 0.7656, 0.75, 0.1719, 0.625, 0.1875, 0.625, 0.1875, 0.75, 0.1719, 0.75, 0.2031, 0.625, 0.2188, 0.625, 0.2188, 0.75, 0.2031, 0.75, 0.625, 0.5, 0.6875, 0.5, 0.6875, 0.75, 0.625, 0.75, 0.7656, 0.5, 0.7656, 0.75, 0.7422, 0.75, 0.7422, 0.5, 0.7031, 0.5, 0.7188, 0.5, 0.7188, 0.75, 0.7031, 0.75, 0.6875, 0.5, 0.7031, 0.5, 0.7031, 0.75, 0.6875, 0.75, 0.7188, 0.5, 0.7344, 0.5, 0.7344, 0.75, 0.7188, 0.75, 0.1406, 0.625, 0.1562, 0.625, 0.1562, 0.75, 0.1406, 0.75, 0.2188, 0.625, 0.2344, 0.625, 0.2344, 0.75, 0.2188, 0.75, 0.6211, 0.3125, 0.625, 0.3125, 0.625, 0.3281, 0.7812, 0.5, 0.7969, 0.5, 0.7969, 0.75, 0.7812, 0.75, 0.1875, 0.625, 0.2031, 0.625, 0.2031, 0.75, 0.1875, 0.75, 0.625, 0.3125, 0.6211, 0.3125, 0.6211, 0.2813, 0.875, 0.75, 0.8594, 0.75, 0.8438, 0.75, 0.8359, 0.75, 0.8281, 0.75, 0.8125, 0.75, 0.1562, 0.625, 0.1719, 0.625, 0.1719, 0.75, 0.1562, 0.75, 0.6182, 0.0, 0.6191, 0.0, 0.6143, 0.2578, 0.6118, 0.2539, 0.6172, 0.0, 0.6182, 0.0, 0.6118, 0.2539, 0.6094, 0.25, 0.4297, 0.125, 0.4375, 0.125, 0.4375, 0.25, 0.4297, 0.25, 0.4141, 0.125, 0.4219, 0.125, 0.4219, 0.25, 0.4141, 0.25, 0.4844, 0.0, 0.5, 0.0, 0.5, 0.25, 0.4844, 0.25, 0.6191, 0.0, 0.6201, 0.0, 0.6167, 0.2617, 0.6143, 0.2578, 0.3906, 0.125, 0.4062, 0.125, 0.4062, 0.25, 0.3906, 0.25, 0.4688, 0.25, 0.4844, 0.0, 0.4844, 0.25, 0.5312, 0.0, 0.5625, 0.0, 0.5625, 0.25, 0.5312, 0.25, 0.6094, 0.5, 0.6094, 0.75, 0.5781, 0.75, 0.5781, 0.5, 0.5781, 0.0, 0.5938, 0.0, 0.5937, 0.25, 0.5781, 0.25, 0.5938, 0.0, 0.6172, 0.0, 0.6094, 0.25, 0.5937, 0.25, 0.6094, 0.5, 0.6172, 0.5, 0.6172, 0.75, 0.6094, 0.75, 0.625, 0.3594, 0.625, 0.3828, 0.625, 0.3906, 0.625, 0.4062, 0.625, 0.4219, 0.625, 0.4375, 0.625, 0.5, 0.6211, 0.5, 0.6191, 0.5, 0.6172, 0.5, 0.6094, 0.5, 0.5781, 0.5, 0.375, 0.3828, 0.375, 0.375, 0.375, 0.3594, 0.375, 0.3438, 0.375, 0.3281, 0.375, 0.3125, 0.375, 0.2969, 0.375, 0.2812, 0.375, 0.2656, 0.375, 0.2578, 0.375, 0.2539, 0.375, 0.252, 0.375, 0.25, 0.3906, 0.25, 0.4062, 0.25, 0.4141, 0.25, 0.4219, 0.25, 0.4297, 0.25, 0.4375, 0.25, 0.4453, 0.25, 0.4531, 0.25, 0.4688, 0.25, 0.4844, 0.25, 0.5, 0.25, 0.5312, 0.25, 0.5625, 0.25, 0.5781, 0.25, 0.5937, 0.25, 0.6094, 0.25, 0.6118, 0.2539, 0.6143, 0.2578, 0.6167, 0.2617, 0.6191, 0.2656, 0.6211, 0.2813, 0.6211, 0.3125, 0.625, 0.3281, 0.625, 0.3438, 0.6191, 0.5, 0.6211, 0.5, 0.6211, 0.75, 0.6191, 0.75, 0.5625, 0.0, 0.5781, 0.0, 0.5781, 0.25, 0.5625, 0.25, 0.5781, 0.5, 0.5781, 0.75, 0.375, 0.75, 0.3125, 0.75, 0.2812, 0.75, 0.2578, 0.75, 0.3164, 0.5664, 0.375, 0.3828, 0.4062, 0.125, 0.4141, 0.125, 0.4141, 0.25, 0.4062, 0.25, 0.4219, 0.125, 0.4297, 0.125, 0.4297, 0.25, 0.4219, 0.25, 0.625, 0.8672, 0.625, 0.8906, 0.625, 0.9062, 0.625, 0.9219, 0.625, 0.9375, 0.625, 0.9531, 0.625, 0.9609, 0.625, 0.9688, 0.625, 0.9844, 0.625, 1.0, 0.6211, 1.0, 0.6201, 1.0, 0.6191, 1.0, 0.6182, 1.0, 0.6172, 1.0, 0.5938, 1.0, 0.5781, 1.0, 0.5625, 1.0, 0.5312, 1.0, 0.5, 1.0, 0.4844, 1.0, 0.4688, 0.25, 0.4531, 0.25, 0.4453, 1.0, 0.4375, 1.0, 0.4297, 1.0, 0.4219, 1.0, 0.4141, 1.0, 0.4062, 1.0, 0.3906, 1.0, 0.375, 1.0, 0.375, 0.998, 0.375, 0.9961, 0.375, 0.9922, 0.375, 0.9844, 0.375, 0.9688, 0.375, 0.9531, 0.375, 0.9375, 0.375, 0.9219, 0.375, 0.9062, 0.375, 0.8906, 0.375, 0.875, 0.375, 0.8672, 0.375, 0.8438, 0.375, 0.8125, 0.375, 0.75, 0.5781, 0.75, 0.6094, 0.75, 0.6172, 0.75, 0.6191, 0.75, 0.6211, 0.75, 0.625, 0.75, 0.625, 0.8125, 0.625, 0.8281, 0.625, 0.8438, 0.625, 0.8594, 0.1328, 0.625, 0.1406, 0.625, 0.1406, 0.75, 0.1328, 0.75, 0.7344, 0.5, 0.7422, 0.5, 0.7422, 0.75, 0.7344, 0.75, 0.5, 0.0, 0.5312, 0.0, 0.5312, 0.25, 0.5, 0.25, 0.4375, 0.125, 0.4453, 0.125, 0.4453, 0.25, 0.4375, 0.25, 0.25, 0.625, 0.2578, 0.625, 0.2578, 0.75, 0.25, 0.75, 0.375, 0.125, 0.3906, 0.125, 0.3906, 0.25, 0.375, 0.25, 0.6172, 0.5, 0.6191, 0.5, 0.6191, 0.75, 0.6172, 0.75, 0.6201, 0.0, 0.6211, 0.0, 0.6191, 0.2656, 0.6167, 0.2617, 0.4453, 0.0, 0.4531, 0.25, 0.4453, 0.25, 0.4453, 0.125, 0.375, 0.0, 0.3906, 0.0, 0.3906, 0.125, 0.375, 0.125, 0.25, 0.5, 0.2578, 0.5, 0.2578, 0.625, 0.25, 0.625, 0.4375, 0.0, 0.4453, 0.0, 0.4453, 0.125, 0.4375, 0.125, 0.4219, 0.0, 0.4297, 0.0, 0.4297, 0.125, 0.4219, 0.125, 0.4062, 0.0, 0.4141, 0.0, 0.4141, 0.125, 0.4062, 0.125, 0.3906, 0.0, 0.4062, 0.0, 0.4062, 0.125, 0.3906, 0.125, 0.4141, 0.0, 0.4219, 0.0, 0.4219, 0.125, 0.4141, 0.125, 0.1328, 0.5, 0.1406, 0.5, 0.1406, 0.625, 0.1328, 0.625, 0.1562, 0.5, 0.1719, 0.5, 0.1719, 0.625, 0.1562, 0.625, 0.1875, 0.5, 0.2031, 0.5, 0.2031, 0.625, 0.1875, 0.625, 0.2188, 0.5, 0.2344, 0.5, 0.2344, 0.625, 0.2188, 0.625, 0.1406, 0.5, 0.1562, 0.5, 0.1562, 0.625, 0.1406, 0.625, 0.2031, 0.5, 0.2188, 0.5, 0.2188, 0.625, 0.2031, 0.625, 0.1719, 0.5, 0.1875, 0.5, 0.1875, 0.625, 0.1719, 0.625, 0.2344, 0.5, 0.25, 0.5, 0.25, 0.625, 0.2344, 0.625, 0.4297, 0.0, 0.4375, 0.0, 0.4375, 0.125, 0.4297, 0.125, 0.1289, 0.5, 0.1328, 0.5, 0.1328, 0.625, 0.1289, 0.625, 0.1289, 0.625, 0.1328, 0.625, 0.1328, 0.75, 0.1289, 0.75, 0.127, 0.625, 0.1289, 0.625, 0.1289, 0.75, 0.127, 0.75, 0.127, 0.5, 0.1289, 0.5, 0.1289, 0.625, 0.127, 0.625, 0.125, 0.5, 0.127, 0.5, 0.127, 0.625, 0.125, 0.625, 0.125, 0.625, 0.127, 0.625, 0.127, 0.75, 0.125, 0.75, 0.3125, 0.5, 0.3192, 0.5, 0.3192, 0.75, 0.3125, 0.75, 0.3301, 0.5, 0.3301, 0.75, 0.3301, 0.75, 0.3301, 0.5, 0.3192, 0.5, 0.3301, 0.5, 0.3301, 0.75, 0.3192, 0.75, 0.375, 0.4442, 0.375, 0.4551, 0.375, 0.4551, 0.375, 0.4442, 0.375, 0.7949, 0.375, 0.8058, 0.375, 0.8058, 0.375, 0.7949, 0.3192, 0.75, 0.3192, 0.5, 0.3192, 0.5, 0.3192, 0.75])
me_cube_002.materials.append(mat_material)
me_cube_002.materials.append(mat_material_001)
me_cube_002.use_remesh_fix_poles = True
me_cube_002.use_remesh_preserve_attributes = False
me_cube_002.update()

# ---- objects
ob_empty = bpy.data.objects.new('Empty', None)
ob_cube = bpy.data.objects.new('Cube', me_cube_001)
ob_cube_001 = bpy.data.objects.new('Cube.001', me_cube_002)

# ---- transforms, parenting, visibility, modifiers, constraints
ob_empty.location = (0.0, 1.485, 2.11)
ob_empty.rotation_euler = (1.571, 0.0, 0.0)
ob_empty.empty_display_type = 'IMAGE'
ob_empty.empty_display_size = 5.0
ob_cube.location = (0.9571, 1.487, 3.283)
ob_cube.scale = (0.6189, 0.1909, 0.6189)
ob_cube_001.location = (1.611, 1.488, 2.346)
ob_cube_001.rotation_euler = (0.0, -1.216, 0.0)
ob_cube_001.scale = (0.6189, 0.1909, -0.6189)

# ---- collection membership
col_collection.objects.link(ob_empty)
col_collection.objects.link(ob_cube)
col_collection.objects.link(ob_cube_001)

# ---- scene / render settings (as saved in the file)
scene.frame_start = 1; scene.frame_end = 250; scene.frame_set(1)
scene.render.engine = 'BLENDER_EEVEE_NEXT'
scene.cycles.use_denoising = False
scene.cycles.samples = 128
scene.cycles.sampling_pattern = 'TABULATED_SOBOL'
scene.cycles.use_adaptive_sampling = False
scene.cycles.use_light_tree = False
scene.view_settings.view_transform = 'Filmic'
bpy.context.view_layer.update()

# ---- added for rendering (the .blend has no active camera and no usable light): camera, sun
cam_auto = bpy.data.cameras.new('AutoCamera')
cam_auto.lens = 50.0
cam_auto.sensor_width = 36.0
cam_auto.clip_end = 1000.0
ob_auto_camera = bpy.data.objects.new('AutoCamera', cam_auto)
scene.collection.objects.link(ob_auto_camera)
ob_auto_camera.location = (6.16631, -5.92494, 6.47259)
ob_auto_camera.rotation_euler = (1.09748, -7.21219e-08, 0.694738)
scene.camera = ob_auto_camera
light_auto_sun = bpy.data.lights.new('AutoSun', 'SUN')
light_auto_sun.energy = 3.0
light_auto_sun.angle = 0.0523599
ob_auto_sun = bpy.data.objects.new('AutoSun', light_auto_sun)
scene.collection.objects.link(ob_auto_sun)
ob_auto_sun.rotation_euler = (0.872665, 0.174533, 0.523599)
bpy.context.view_layer.update()
